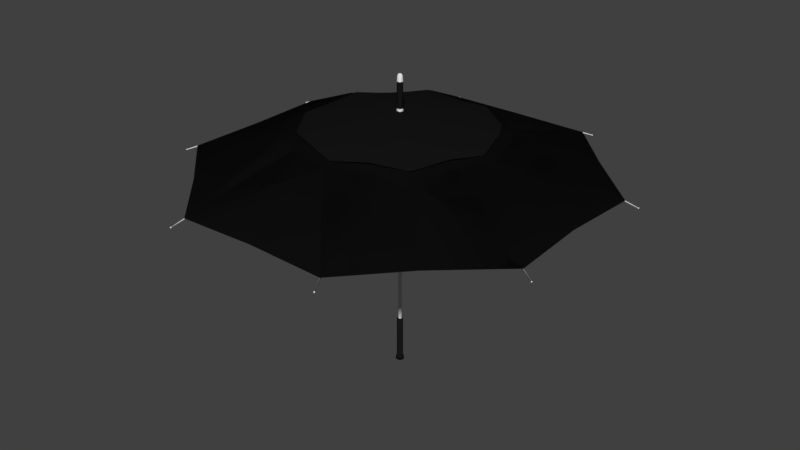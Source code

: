 # Source: umbrella.blend  (saved by Blender 2.79.0; exported with 4.5.12 LTS)
import bpy
from mathutils import Matrix  # noqa: F401  (used for matrix-valued properties, if any)

bpy.ops.wm.read_factory_settings(use_empty=True)
scene = bpy.context.scene
scene.name = 'Scene'

# ---- collections
col_collection_1 = bpy.data.collections.new('Collection 1'); scene.collection.children.link(col_collection_1)

# ---- materials (node trees are filled in below, after node groups)
mat_black = bpy.data.materials.new('Black')
mat_black.alpha_threshold = 0.0
mat_black.roughness = 0.5
mat_metal = bpy.data.materials.new('Metal')
mat_metal.alpha_threshold = 0.0
mat_metal.roughness = 0.5

# ---- material node trees
mat_black.use_nodes = True; mat_black.node_tree.nodes.clear()
_N = mat_black.node_tree.nodes; _L = mat_black.node_tree.links
n0 = _N.new('ShaderNodeOutputMaterial'); n0.name = 'Material Output'; n0.location = (300, 300)
n1 = _N.new('ShaderNodeBsdfDiffuse'); n1.name = 'Diffuse BSDF'; n1.location = (10, 300)
n1.inputs[0].default_value = (0.008076, 0.008076, 0.008076, 1.0)
_L.new(n1.outputs[0], n0.inputs[0])
n0.is_active_output = True
mat_metal.use_nodes = True; mat_metal.node_tree.nodes.clear()
_N = mat_metal.node_tree.nodes; _L = mat_metal.node_tree.links
n0 = _N.new('ShaderNodeOutputMaterial'); n0.name = 'Material Output'; n0.location = (300, 300)
n1 = _N.new('ShaderNodeBsdfDiffuse'); n1.name = 'Diffuse BSDF'; n1.location = (10, 300)
_L.new(n1.outputs[0], n0.inputs[0])
n0.is_active_output = True

# ---- world
world_world = bpy.data.worlds.new('World'); scene.world = world_world
world_world.color = (0.05088, 0.05088, 0.05088)
world_world.use_sun_shadow = False
world_world.sun_shadow_jitter_overblur = 0.0
world_world.cycles.sampling_method = 'MANUAL'

# ---- meshes
me_cube_004 = bpy.data.meshes.new('Cube.004')
me_cube_004.from_pydata([(-3.479e-10, 0.4534, 1.055), (-0.3206, 0.3206, 1.055), (-0.4534, -1.493e-08, 1.055), (-0.3206, -0.3206, 1.055), (3.929e-08, -0.4534, 1.055), (0.3206, -0.3206, 1.055), (0.4534, 1.029e-08, 1.055), (0.3206, 0.3206, 1.055), (2.29e-09, 4.793e-10, 1.143), (2.523e-09, 0.01573, 1.131), (-0.01496, 0.004861, 1.131), (-0.009246, -0.01273, 1.131), (0.009246, -0.01273, 1.131), (0.01496, 0.004861, 1.131), (2.523e-09, 0.01573, 1.147), (-0.01496, 0.004861, 1.147), (-0.009246, -0.01273, 1.147), (0.009246, -0.01273, 1.147), (0.01496, 0.004861, 1.147), (2.585e-09, 0.01479, 1.153), (0.005548, -0.007636, 1.131), (-0.005548, -0.007636, 1.131), (-0.008976, 0.002917, 1.131), (2.834e-09, 0.009438, 1.131), (0.008976, 0.002917, 1.131), (0.005548, -0.007636, 0.03668), (-0.005548, -0.007636, 0.03668), (-0.008976, 0.002917, 0.03668), (2.834e-09, 0.009438, 0.03668), (0.008976, 0.002917, 0.03668), (0.01053, 0.00342, 1.001), (2.676e-09, 0.01107, 1.001), (-0.01053, 0.00342, 1.001), (-0.006506, -0.008954, 1.001), (0.006506, -0.008954, 1.001), (0.006506, -0.008954, 1.041), (-0.006506, -0.008954, 1.041), (-0.01053, 0.00342, 1.041), (2.676e-09, 0.01107, 1.041), (0.01053, 0.00342, 1.041), (0.009836, -0.01354, 1.051), (-0.009836, -0.01354, 1.051), (-0.01591, 0.005171, 1.051), (2.376e-09, 0.01673, 1.051), (0.01591, 0.005171, 1.051), (0.01406, 0.004567, 0.9906), (2.424e-09, 0.01478, 0.9906), (-0.01406, 0.004567, 0.9906), (-0.008687, -0.01196, 0.9906), (0.008687, -0.01196, 0.9906), (0.01211, 0.003934, 0.9897), (2.546e-09, 0.01273, 0.9897), (-0.01211, 0.003934, 0.9897), (-0.007484, -0.0103, 0.9897), (0.007484, -0.0103, 0.9897), (0.008335, 0.002708, 0.9997), (2.781e-09, 0.008764, 0.9997), (-0.008335, 0.002708, 0.9997), (-0.005151, -0.00709, 0.9997), (0.005151, -0.00709, 0.9997), (0.005548, -0.007636, 0.03668), (-0.005548, -0.007636, 0.03668), (-0.008976, 0.002917, 0.03668), (2.834e-09, 0.009438, 0.03668), (0.008976, 0.002917, 0.03668), (0.005548, -0.007636, 0.03668), (-0.005548, -0.007636, 0.03668), (-0.008976, 0.002917, 0.03668), (2.834e-09, 0.009438, 0.03668), (0.008976, 0.002917, 0.03668), (0.004487, -0.006176, 0.08226), (-0.004487, -0.006176, 0.08226), (-0.007261, 0.002359, 0.08226), (2.668e-09, 0.007635, 0.08226), (0.007261, 0.002359, 0.08226), (0.009304, -0.01281, 0.08226), (-0.009304, -0.01281, 0.08226), (-0.01505, 0.004892, 0.08226), (2.259e-09, 0.01583, 0.08226), (0.01505, 0.004892, 0.08226), (0.009304, -0.01281, -0.118), (-0.009304, -0.01281, -0.118), (-0.01505, 0.004892, -0.118), (2.259e-09, 0.01583, -0.118), (0.01505, 0.004892, -0.118), (0.0121, -0.01665, -0.128), (-0.0121, -0.01665, -0.128), (-0.01957, 0.006359, -0.128), (2.022e-09, 0.02058, -0.128), (0.01957, 0.006359, -0.128), (0.0121, -0.01665, -0.148), (-0.0121, -0.01665, -0.148), (-0.01957, 0.006359, -0.148), (2.022e-09, 0.02058, -0.148), (0.01957, 0.006359, -0.148), (3.301e-09, 9.216e-10, -0.148), (-0.01406, 0.00457, 1.153), (-0.008692, -0.01196, 1.153), (0.008692, -0.01196, 1.153), (0.01406, 0.00457, 1.153), (2.585e-09, 0.01479, 1.276), (-0.01406, 0.00457, 1.276), (-0.008692, -0.01196, 1.276), (0.008692, -0.01196, 1.276), (0.01406, 0.00457, 1.276), (2.721e-09, 0.01197, 1.306), (-0.01139, 0.003699, 1.306), (-0.007036, -0.009685, 1.306), (0.007036, -0.009685, 1.306), (0.01139, 0.003699, 1.306), (3.062e-09, 0.007281, 1.311), (-0.006925, 0.00225, 1.311), (-0.00428, -0.005891, 1.311), (0.00428, -0.005891, 1.311), (0.006925, 0.00225, 1.311), (3.301e-09, 8.268e-10, 1.311), (-0.1698, 0.41, 1.082), (-0.41, 0.1698, 1.082), (-0.41, -0.1698, 1.082), (-0.1698, -0.41, 1.082), (0.1698, -0.41, 1.082), (0.41, -0.1698, 1.082), (0.41, 0.1698, 1.082), (0.1698, 0.41, 1.082)], [], [(8, 6, 122), (8, 4, 120), (8, 2, 118), (8, 0, 116), (8, 7, 123), (8, 5, 121), (8, 3, 119), (8, 1, 117), (9, 14, 18, 13), (12, 17, 16, 11), (10, 15, 14, 9), (13, 18, 17, 12), (11, 16, 15, 10), (17, 18, 99, 98), (18, 14, 19, 99), (15, 16, 97, 96), (14, 15, 96, 19), (16, 17, 98, 97), (13, 24, 23, 9), (11, 21, 20, 12), (9, 23, 22, 10), (12, 20, 24, 13), (10, 22, 21, 11), (23, 28, 27, 22), (21, 26, 25, 20), (20, 25, 29, 24), (22, 27, 26, 21), (24, 29, 28, 23), (35, 39, 30, 34), (36, 35, 34, 33), (37, 36, 33, 32), (38, 37, 32, 31), (39, 38, 31, 30), (36, 37, 42, 41), (39, 35, 40, 44), (37, 38, 43, 42), (35, 36, 41, 40), (38, 39, 44, 43), (31, 32, 47, 46), (33, 34, 49, 48), (32, 33, 48, 47), (30, 31, 46, 45), (34, 30, 45, 49), (47, 48, 53, 52), (46, 47, 52, 51), (45, 46, 51, 50), (49, 45, 50, 54), (48, 49, 54, 53), (50, 51, 56, 55), (54, 50, 55, 59), (53, 54, 59, 58), (52, 53, 58, 57), (51, 52, 57, 56), (62, 63, 68, 67), (60, 61, 66, 65), (63, 64, 69, 68), (61, 62, 67, 66), (64, 60, 65, 69), (71, 72, 77, 76), (74, 70, 75, 79), (72, 73, 78, 77), (70, 71, 76, 75), (73, 74, 79, 78), (77, 78, 83, 82), (75, 76, 81, 80), (78, 79, 84, 83), (76, 77, 82, 81), (79, 75, 80, 84), (81, 82, 87, 86), (82, 83, 88, 87), (84, 80, 85, 89), (80, 81, 86, 85), (83, 84, 89, 88), (86, 87, 92, 91), (88, 89, 94, 93), (85, 86, 91, 90), (87, 88, 93, 92), (89, 85, 90, 94), (93, 94, 95), (92, 93, 95), (91, 92, 95), (94, 90, 95), (90, 91, 95), (96, 97, 102, 101), (98, 99, 104, 103), (99, 19, 100, 104), (19, 96, 101, 100), (97, 98, 103, 102), (101, 102, 107, 106), (103, 104, 109, 108), (100, 101, 106, 105), (102, 103, 108, 107), (104, 100, 105, 109), (105, 106, 111, 110), (107, 108, 113, 112), (109, 105, 110, 114), (106, 107, 112, 111), (108, 109, 114, 113), (114, 110, 115), (111, 112, 115), (113, 114, 115), (110, 111, 115), (112, 113, 115), (0, 8, 123), (1, 8, 116), (2, 8, 117), (3, 8, 118), (4, 8, 119), (5, 8, 120), (6, 8, 121), (7, 8, 122)])
me_cube_004.polygons.foreach_set('use_smooth', [True] * 111)
me_cube_004.polygons.foreach_set('material_index', [0, 0, 0, 0, 0, 0, 0, 0, 1, 1, 1, 1, 1, 1, 1, 1, 1, 1, 1, 1, 1, 1, 1, 1, 1, 1, 1, 1, 0, 0, 0, 0, 0, 0, 0, 0, 0, 0, 0, 0, 0, 0, 0, 0, 0, 0, 0, 0, 0, 0, 0, 0, 0, 1, 1, 1, 1, 1, 0, 0, 0, 0, 0, 0, 0, 0, 0, 0, 0, 0, 0, 0, 0, 0, 0, 0, 0, 0, 0, 0, 0, 0, 0, 0, 0, 0, 0, 0, 1, 1, 1, 1, 1, 1, 1, 1, 1, 1, 1, 1, 1, 1, 1, 0, 0, 0, 0, 0, 0, 0, 0])
me_cube_004.materials.append(mat_black)
me_cube_004.materials.append(mat_metal)
me_cube_004.use_remesh_preserve_volume = False
me_cube_004.use_remesh_preserve_attributes = False
me_cube_004.use_mirror_vertex_groups = False
me_cube_004.update()
me_cube_002 = bpy.data.meshes.new('Cube.002')
me_cube_002.from_pydata([(0.4619, 0.1913, 1.06), (0.1913, 0.4619, 1.06), (0.0, 0.0, 1.14), (0.4479, 0.1907, 1.056), (0.1914, 0.4479, 1.056), (0.01, 0.01, 1.136), (0.4519, 0.1813, 1.056), (0.1813, 0.4519, 1.056), (0.0, 0.0, 1.136), (0.9239, 0.3827, 0.85), (0.3827, 0.9239, 0.85), (0.1723, 0.4299, 1.055), (0.1824, 0.4259, 1.055), (0.4299, 0.1723, 1.055), (0.4259, 0.1817, 1.055), (0.193, 0.4492, 1.059), (0.1811, 0.4539, 1.059), (0.1705, 0.4279, 1.063), (0.1824, 0.4232, 1.063), (0.449, 0.1918, 1.059), (0.4244, 0.1818, 1.063), (0.4534, 0.1813, 1.059), (0.4289, 0.1713, 1.063), (0.4252, 0.1818, 1.059), (0.4294, 0.1718, 1.059), (0.1714, 0.4289, 1.059), (0.1824, 0.4245, 1.059), (-0.001277, 0.006809, 1.036), (0.002746, -0.002593, 1.036), (-0.001277, 0.006809, 1.04), (0.002746, -0.002593, 1.04), (0.007751, -0.001375, 1.036), (-0.002357, 0.002649, 1.036), (0.007751, -0.001375, 1.04), (-0.002357, 0.002649, 1.04), (0.402, 0.9766, 0.8223), (0.4064, 0.9749, 0.8223), (0.4047, 0.977, 0.8251), (0.4008, 0.977, 0.821), (0.4075, 0.9744, 0.821), (0.4023, 0.9791, 0.8259), (0.4079, 0.9768, 0.8259), (0.4035, 0.9816, 0.8194), (0.4087, 0.9796, 0.8194), (0.4046, 0.983, 0.8228), (0.4091, 0.9812, 0.8228), (0.9737, 0.4053, 0.8227), (0.9752, 0.4018, 0.8227), (0.9757, 0.4041, 0.8256), (0.9756, 0.4065, 0.826), (0.9759, 0.401, 0.8215), (0.9736, 0.4063, 0.8215), (0.9774, 0.4026, 0.8259), (0.9793, 0.408, 0.8245), (0.9799, 0.4027, 0.8202), (0.9776, 0.408, 0.8202), (0.9811, 0.4041, 0.8245), (0.1898, 0.4648, 1.055), (0.1945, 0.4629, 1.055), (0.4676, 0.191, 1.053), (0.4659, 0.195, 1.053)], [], [(2, 0, 3, 5), (2, 5, 4, 1), (0, 2, 8, 6), (1, 7, 8, 2), (0, 9, 48, 46, 60), (59, 47, 48, 9, 0), (5, 8, 7, 4), (5, 3, 6, 8), (47, 46, 51, 50), (1, 4, 58), (1, 10, 37, 35, 57), (58, 4, 7, 57), (25, 34, 33, 26), (24, 23, 29, 30), (7, 11, 25, 17, 16), (3, 6, 13, 14), (12, 4, 15, 18, 26), (4, 12, 11, 7), (14, 23, 20, 19, 3), (6, 21, 22, 24, 13), (23, 14, 27, 29), (13, 24, 30, 28), (26, 33, 31, 12), (14, 13, 28, 27), (11, 32, 34, 25), (28, 27, 29, 30), (32, 31, 33, 34), (12, 31, 32, 11), (37, 36, 39, 41), (41, 39, 43, 45), (36, 35, 38, 39), (37, 41, 40), (35, 37, 40, 38), (42, 44, 45, 43), (39, 38, 42, 43), (40, 41, 45, 44), (38, 40, 44, 42), (59, 60, 46, 47), (48, 47, 50, 52), (46, 48, 49, 51), (49, 48, 52), (49, 52, 56, 53), (50, 51, 55, 54), (51, 49, 53, 55), (52, 50, 54, 56), (56, 54, 55, 53), (36, 58, 57, 35), (7, 1, 57), (10, 1, 58, 36, 37), (6, 3, 60, 59), (6, 59, 0), (3, 0, 60)])
me_cube_002.polygons.foreach_set('use_smooth', [True] * 52)
me_cube_002.materials.append(mat_metal)
me_cube_002.use_remesh_preserve_volume = False
me_cube_002.use_remesh_preserve_attributes = False
me_cube_002.use_mirror_vertex_groups = False
me_cube_002.update()
me_cube_001 = bpy.data.meshes.new('Cube.001')
me_cube_001.from_pydata([(0.0, 0.9159, 0.8553), (0.5, 5.962e-09, 1.04), (0.4619, 0.1913, 1.06), (0.3536, 0.3536, 1.04), (0.1913, 0.4619, 1.06), (0.0, 0.5, 1.04), (0.9062, 1.192e-08, 0.8553), (0.9239, 0.3827, 0.85), (0.6383, 0.6521, 0.8553), (0.3827, 0.9239, 0.85), (0.0, 0.0, 1.14), (0.4619, 0.1913, 1.06), (0.1913, 0.4619, 1.06), (0.0, 0.0, 1.14), (0.9239, 0.3827, 0.85), (0.3827, 0.9239, 0.85), (0.0, 0.9159, 0.8553), (0.5, 5.962e-09, 1.04), (0.4619, 0.1913, 1.06), (0.3536, 0.3536, 1.04), (0.1913, 0.4619, 1.06), (0.0, 0.5, 1.04), (0.9062, 1.192e-08, 0.8553), (0.9239, 0.3827, 0.85), (0.6383, 0.6521, 0.8553), (0.3827, 0.9239, 0.85), (0.0, 0.0, 1.14), (0.4619, 0.1913, 1.06), (0.1913, 0.4619, 1.06), (0.0, 0.0, 1.14), (0.9239, 0.3827, 0.85), (0.3827, 0.9239, 0.85)], [(7, 14), (9, 15), (23, 30), (25, 31)], [(5, 9, 0), (9, 5, 4), (9, 4, 3), (10, 3, 4), (4, 5, 10), (10, 2, 3), (10, 1, 2), (7, 3, 2), (3, 7, 8), (8, 9, 3), (7, 2, 1), (6, 7, 1), (10, 2, 11, 13), (4, 10, 13, 12), (21, 16, 25), (25, 20, 21), (25, 19, 20), (26, 20, 19), (20, 26, 21), (26, 19, 18), (26, 18, 17), (23, 18, 19), (19, 24, 23), (24, 19, 25), (23, 17, 18), (22, 17, 23), (26, 29, 27, 18), (20, 28, 29, 26)])
me_cube_001.polygons.foreach_set('use_smooth', [True] * 28)
me_cube_001.materials.append(mat_black)
me_cube_001.use_remesh_preserve_volume = False
me_cube_001.use_remesh_preserve_attributes = False
me_cube_001.use_mirror_vertex_groups = False
me_cube_001.update()

# ---- objects
ob_cube_002 = bpy.data.objects.new('Cube.002', me_cube_004)
ob_cube_001 = bpy.data.objects.new('Cube.001', me_cube_002)
ob_cube = bpy.data.objects.new('Cube', me_cube_001)

# ---- transforms, parenting, visibility, modifiers, constraints
ob_cube_002.location = (0.0, 0.0, 0.0)
ob_cube_002.lineart.crease_threshold = 0.0
ob_cube_001.location = (0.0, 0.0, 0.0)
ob_cube_001.lineart.crease_threshold = 0.0
_m = ob_cube_001.modifiers.new('Mirror', 'MIRROR')
_m.use_axis = (True, True, False)
ob_cube.location = (0.0, 0.0, 0.0)
ob_cube.lineart.crease_threshold = 0.0
_m = ob_cube.modifiers.new('Mirror', 'MIRROR')
_m.use_axis = (True, True, False)

# ---- collection membership
col_collection_1.objects.link(ob_cube_002)
col_collection_1.objects.link(ob_cube_001)
col_collection_1.objects.link(ob_cube)

# ---- scene / render settings (as saved in the file)
scene.frame_start = 1; scene.frame_end = 250; scene.frame_set(1)
scene.render.engine = 'CYCLES'
scene.render.resolution_percentage = 50
scene.render.dither_intensity = 0.0
scene.cycles.use_denoising = False
scene.cycles.samples = 128
scene.cycles.sampling_pattern = 'TABULATED_SOBOL'
scene.cycles.use_adaptive_sampling = False
scene.cycles.use_light_tree = False
scene.cycles.blur_glossy = 0.0
scene.cycles.sample_clamp_indirect = 0.0
scene.view_settings.view_transform = 'Standard'
bpy.context.view_layer.update()

# ---- added for rendering (the .blend has no active camera and no usable light): camera, sun
cam_auto = bpy.data.cameras.new('AutoCamera')
cam_auto.lens = 50.0
cam_auto.sensor_width = 36.0
cam_auto.clip_end = 1000.0
ob_auto_camera = bpy.data.objects.new('AutoCamera', cam_auto)
scene.collection.objects.link(ob_auto_camera)
ob_auto_camera.location = (2.90294, -3.48353, 2.90397)
ob_auto_camera.rotation_euler = (1.09748, -7.21219e-08, 0.694738)
scene.camera = ob_auto_camera
light_auto_sun = bpy.data.lights.new('AutoSun', 'SUN')
light_auto_sun.energy = 3.0
light_auto_sun.angle = 0.0523599
ob_auto_sun = bpy.data.objects.new('AutoSun', light_auto_sun)
scene.collection.objects.link(ob_auto_sun)
ob_auto_sun.rotation_euler = (0.872665, 0.174533, 0.523599)
bpy.context.view_layer.update()
